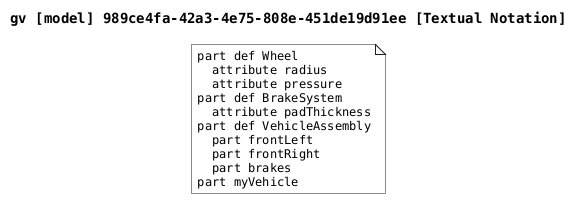

The diagram above was rendered by PlantUML. Its source (embedded in the PNG):
@startuml

skinparam monochrome true
skinparam defaultFontSize 12
skinparam defaultFontName Helvetica
skinparam defaultFontName Monospaced

title gv [model] 989ce4fa-42a3-4e75-808e-451de19d91ee [Textual Notation]

note as TextualNotation
part def Wheel
  attribute radius
  attribute pressure
part def BrakeSystem
  attribute padThickness
part def VehicleAssembly
  part frontLeft
  part frontRight
  part brakes
part myVehicle
end note

@enduml